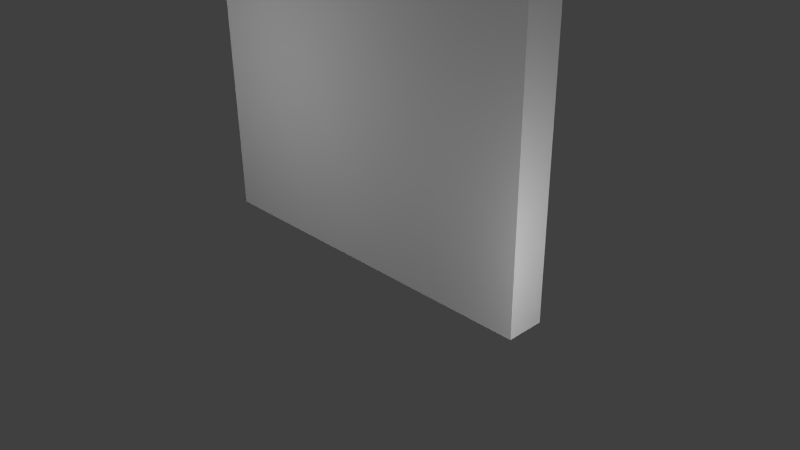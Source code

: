 # Source: wall2.blend  (saved by Blender 2.68.0; exported with 4.5.12 LTS)
import bpy
from mathutils import Matrix  # noqa: F401  (used for matrix-valued properties, if any)

bpy.ops.wm.read_factory_settings(use_empty=True)
scene = bpy.context.scene
scene.name = 'Scene'

# ---- collections
col_collection_1 = bpy.data.collections.new('Collection 1'); scene.collection.children.link(col_collection_1)

# ---- materials (node trees are filled in below, after node groups)
mat_material = bpy.data.materials.new('Material')
mat_material.alpha_threshold = 0.0
mat_material.use_transparent_shadow = False
mat_material.preview_render_type = 'FLAT'
mat_material.roughness = 0.5
mat_material.line_color = (0.0, 0.0, 0.0, 1.0)

# ---- material node trees

# ---- world
world_world = bpy.data.worlds.new('World'); scene.world = world_world
world_world.color = (0.05088, 0.05088, 0.05088)
world_world.use_sun_shadow = False
world_world.sun_shadow_jitter_overblur = 0.0
world_world.cycles.sampling_method = 'MANUAL'
world_world.cycles.sample_map_resolution = 256

# ---- cameras
cam_camera = bpy.data.cameras.new('Camera')
cam_camera.clip_end = 100.0
cam_camera.lens = 35.0
cam_camera.sensor_width = 32.0
cam_camera.sensor_height = 18.0
cam_camera.ortho_scale = 7.314
cam_camera.dof.focus_distance = 0.0
cam_camera.dof.aperture_fstop = 128.0

# ---- lights
light_lamp = bpy.data.lights.new('Lamp', 'POINT')
light_lamp.transmission_factor = 0.0
light_lamp.cutoff_distance = 30.0
light_lamp.energy = 100.0
light_lamp.shadow_buffer_clip_start = 1.001
light_lamp.shadow_soft_size = 0.1
light_lamp.shadow_maximum_resolution = 0.006
light_lamp.use_absolute_resolution = True
light_lamp.cycles.use_multiple_importance_sampling = False
light_lamp_001 = bpy.data.lights.new('Lamp.001', 'POINT')
light_lamp_001.transmission_factor = 0.0
light_lamp_001.cutoff_distance = 30.0
light_lamp_001.energy = 100.0
light_lamp_001.shadow_buffer_clip_start = 1.001
light_lamp_001.shadow_soft_size = 0.1
light_lamp_001.shadow_maximum_resolution = 0.006
light_lamp_001.use_absolute_resolution = True
light_lamp_001.cycles.use_multiple_importance_sampling = False
light_lamp_002 = bpy.data.lights.new('Lamp.002', 'POINT')
light_lamp_002.transmission_factor = 0.0
light_lamp_002.cutoff_distance = 30.0
light_lamp_002.energy = 100.0
light_lamp_002.shadow_buffer_clip_start = 1.001
light_lamp_002.shadow_soft_size = 0.1
light_lamp_002.shadow_maximum_resolution = 0.006
light_lamp_002.use_absolute_resolution = True
light_lamp_002.cycles.use_multiple_importance_sampling = False
light_lamp_003 = bpy.data.lights.new('Lamp.003', 'POINT')
light_lamp_003.transmission_factor = 0.0
light_lamp_003.cutoff_distance = 30.0
light_lamp_003.energy = 100.0
light_lamp_003.shadow_buffer_clip_start = 1.001
light_lamp_003.shadow_soft_size = 0.1
light_lamp_003.shadow_maximum_resolution = 0.006
light_lamp_003.use_absolute_resolution = True
light_lamp_003.cycles.use_multiple_importance_sampling = False
light_lamp_004 = bpy.data.lights.new('Lamp.004', 'POINT')
light_lamp_004.transmission_factor = 0.0
light_lamp_004.cutoff_distance = 30.0
light_lamp_004.energy = 100.0
light_lamp_004.shadow_buffer_clip_start = 1.001
light_lamp_004.shadow_soft_size = 0.1
light_lamp_004.shadow_maximum_resolution = 0.006
light_lamp_004.use_absolute_resolution = True
light_lamp_004.cycles.use_multiple_importance_sampling = False
light_lamp_005 = bpy.data.lights.new('Lamp.005', 'POINT')
light_lamp_005.transmission_factor = 0.0
light_lamp_005.cutoff_distance = 30.0
light_lamp_005.energy = 100.0
light_lamp_005.shadow_buffer_clip_start = 1.001
light_lamp_005.shadow_soft_size = 0.1
light_lamp_005.shadow_maximum_resolution = 0.006
light_lamp_005.use_absolute_resolution = True
light_lamp_005.cycles.use_multiple_importance_sampling = False
light_lamp_006 = bpy.data.lights.new('Lamp.006', 'POINT')
light_lamp_006.transmission_factor = 0.0
light_lamp_006.cutoff_distance = 30.0
light_lamp_006.energy = 100.0
light_lamp_006.shadow_buffer_clip_start = 1.001
light_lamp_006.shadow_soft_size = 0.1
light_lamp_006.shadow_maximum_resolution = 0.006
light_lamp_006.use_absolute_resolution = True
light_lamp_006.cycles.use_multiple_importance_sampling = False

# ---- meshes
me_cube = bpy.data.meshes.new('Cube')
me_cube.from_pydata([(1.0, 1.0, -1.0), (1.0, -1.0, -1.0), (-1.0, -1.0, -1.0), (-1.0, 1.0, -1.0), (1.0, 1.0, 1.0), (1.0, -1.0, 1.0), (-1.0, -1.0, 1.0), (-1.0, 1.0, 1.0)], [], [(0, 1, 2, 3), (4, 7, 6, 5), (0, 4, 5, 1), (1, 5, 6, 2), (2, 6, 7, 3), (4, 0, 3, 7)])
_uv = me_cube.uv_layers.new(name='UVMap')
_uv.uv.foreach_set('vector', [0.7812, 0.3906, 0.7812, 0.4297, 0.3906, 0.4297, 0.3906, 0.3906, 0.7812, 0.8594, 0.3906, 0.8594, 0.3906, 0.8203, 0.7812, 0.8203, 0.8203, 0.4297, 0.8203, 0.8203, 0.7812, 0.8203, 0.7812, 0.4297, 0.7812, 0.4297, 0.7812, 0.8203, 0.3906, 0.8203, 0.3906, 0.4297, 0.3906, 0.4297, 0.3906, 0.8203, 0.3516, 0.8203, 0.3516, 0.4297, 0.3906, 0.0, 0.3906, 0.3906, 0.7812, 0.3906, 0.7812, 0.0])
me_cube.materials.append(mat_material)
me_cube.use_remesh_preserve_volume = False
me_cube.use_remesh_preserve_attributes = False
me_cube.use_mirror_vertex_groups = False
me_cube.update()

# ---- objects
ob_cube = bpy.data.objects.new('Cube', me_cube)
ob_lamp = bpy.data.objects.new('Lamp', light_lamp)
ob_camera = bpy.data.objects.new('Camera', cam_camera)
ob_lamp_001 = bpy.data.objects.new('Lamp.001', light_lamp_001)
ob_lamp_002 = bpy.data.objects.new('Lamp.002', light_lamp_002)
ob_lamp_003 = bpy.data.objects.new('Lamp.003', light_lamp_003)
ob_lamp_004 = bpy.data.objects.new('Lamp.004', light_lamp_004)
ob_lamp_005 = bpy.data.objects.new('Lamp.005', light_lamp_005)
ob_lamp_006 = bpy.data.objects.new('Lamp.006', light_lamp_006)

# ---- transforms, parenting, visibility, modifiers, constraints
ob_cube.location = (0.0, 0.0, 2.5)
ob_cube.scale = (2.5, 0.25, 2.5)
ob_cube.lock_rotations_4d = False
ob_cube.empty_display_type = 'ARROWS'
ob_cube.lineart.crease_threshold = 0.0
ob_lamp.location = (-1.332, -3.486, 2.42)
ob_lamp.rotation_euler = (0.6503, 0.05522, 1.866)
ob_lamp.lock_rotations_4d = False
ob_lamp.empty_display_type = 'ARROWS'
ob_lamp.color = (0.0, 0.0, 0.0, 0.0)
ob_lamp.lineart.crease_threshold = 0.0
ob_camera.location = (7.481, -6.508, 5.344)
ob_camera.rotation_euler = (1.109, 0.01082, 0.8149)
ob_camera.lock_rotations_4d = False
ob_camera.empty_display_type = 'ARROWS'
ob_camera.color = (0.0, 0.0, 0.0, 0.0)
ob_camera.display_type = 'WIRE'
ob_camera.lineart.crease_threshold = 0.0
ob_lamp_001.location = (4.453, -0.9822, 1.058)
ob_lamp_001.rotation_euler = (0.6503, 0.05522, 1.866)
ob_lamp_001.lock_rotations_4d = False
ob_lamp_001.empty_display_type = 'ARROWS'
ob_lamp_001.color = (0.0, 0.0, 0.0, 0.0)
ob_lamp_001.lineart.crease_threshold = 0.0
ob_lamp_002.location = (1.333, 3.471, 2.453)
ob_lamp_002.rotation_euler = (0.6503, 0.05522, 1.866)
ob_lamp_002.lock_rotations_4d = False
ob_lamp_002.empty_display_type = 'ARROWS'
ob_lamp_002.color = (0.0, 0.0, 0.0, 0.0)
ob_lamp_002.lineart.crease_threshold = 0.0
ob_lamp_003.location = (-0.9027, 2.968, 3.797)
ob_lamp_003.rotation_euler = (0.6503, 0.05522, 1.866)
ob_lamp_003.lock_rotations_4d = False
ob_lamp_003.empty_display_type = 'ARROWS'
ob_lamp_003.color = (0.0, 0.0, 0.0, 0.0)
ob_lamp_003.lineart.crease_threshold = 0.0
ob_lamp_004.location = (-1e+09, -3.681, 1.95)
ob_lamp_004.rotation_euler = (0.6503, 0.05522, 1.866)
ob_lamp_004.lock_rotations_4d = False
ob_lamp_004.empty_display_type = 'ARROWS'
ob_lamp_004.color = (0.0, 0.0, 0.0, 0.0)
ob_lamp_004.lineart.crease_threshold = 0.0
ob_lamp_005.location = (-3.893, -0.0007496, 3.52)
ob_lamp_005.rotation_euler = (0.6503, 0.05522, 1.866)
ob_lamp_005.lock_rotations_4d = False
ob_lamp_005.empty_display_type = 'ARROWS'
ob_lamp_005.color = (0.0, 0.0, 0.0, 0.0)
ob_lamp_005.lineart.crease_threshold = 0.0
ob_lamp_006.location = (0.04778, 0.07721, 5.43)
ob_lamp_006.rotation_euler = (0.6503, 0.05522, 1.866)
ob_lamp_006.lock_rotations_4d = False
ob_lamp_006.empty_display_type = 'ARROWS'
ob_lamp_006.color = (0.0, 0.0, 0.0, 0.0)
ob_lamp_006.lineart.crease_threshold = 0.0

# ---- collection membership
col_collection_1.objects.link(ob_cube)
col_collection_1.objects.link(ob_lamp)
col_collection_1.objects.link(ob_camera)
col_collection_1.objects.link(ob_lamp_001)
col_collection_1.objects.link(ob_lamp_002)
col_collection_1.objects.link(ob_lamp_003)
col_collection_1.objects.link(ob_lamp_004)
col_collection_1.objects.link(ob_lamp_005)
col_collection_1.objects.link(ob_lamp_006)

# ---- scene / render settings (as saved in the file)
scene.camera = ob_camera
scene.frame_start = 1; scene.frame_end = 250; scene.frame_set(1)
scene.render.engine = 'BLENDER_EEVEE_NEXT'
scene.render.image_settings.color_mode = 'RGB'
scene.render.image_settings.compression = 90
scene.render.resolution_percentage = 50
scene.render.dither_intensity = 0.0
scene.cycles.use_denoising = False
scene.cycles.samples = 10
scene.cycles.sampling_pattern = 'TABULATED_SOBOL'
scene.cycles.light_sampling_threshold = 0.0
scene.cycles.use_adaptive_sampling = False
scene.cycles.use_light_tree = False
scene.cycles.blur_glossy = 0.0
scene.cycles.volume_bounces = 1
scene.cycles.pixel_filter_type = 'GAUSSIAN'
scene.cycles.sample_clamp_indirect = 0.0
scene.view_settings.view_transform = 'Standard'
bpy.context.view_layer.update()
